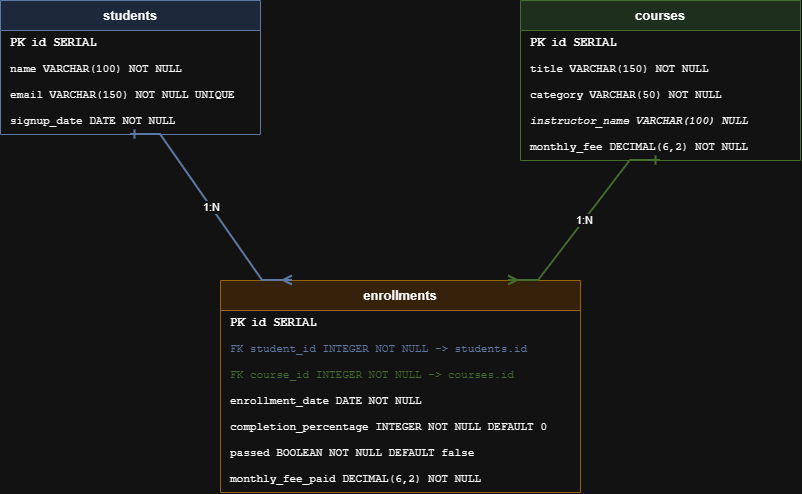

The diagram above was exported from draw.io. Its source (the exported page's mxGraphModel, read from the mxfile embedded in the PNG):
<mxGraphModel dx="1030" dy="562" grid="1" gridSize="10" guides="1" tooltips="1" connect="1" arrows="1" fold="1" page="1" pageScale="1" pageWidth="1100" pageHeight="850" math="0" shadow="0">
  <root>
    <mxCell id="0" />
    <mxCell id="1" parent="0" />
    <mxCell id="students" parent="1" style="swimlane;fontStyle=1;fontSize=13;align=center;verticalAlign=middle;childLayout=stackLayout;horizontal=1;startSize=30;horizontalStack=0;resizeParent=1;resizeParentMax=0;collapsible=0;marginBottom=0;whiteSpace=wrap;html=1;fillColor=#dae8fc;strokeColor=#6c8ebf;" value="students" vertex="1">
      <mxGeometry height="134" width="260" x="40" y="60" as="geometry" />
    </mxCell>
    <mxCell id="students-r1" parent="students" style="text;align=left;verticalAlign=middle;spacingLeft=8;fontFamily=Courier New;fontSize=12;fontStyle=1;html=1;fillColor=none;points=[[0,0.5],[1,0.5]];portConstraint=eastwest;" value="PK   id             SERIAL" vertex="1">
      <mxGeometry height="26" width="260" y="30" as="geometry" />
    </mxCell>
    <mxCell id="students-r2" parent="students" style="text;align=left;verticalAlign=middle;spacingLeft=8;fontFamily=Courier New;fontSize=11;html=1;fillColor=none;points=[[0,0.5],[1,0.5]];portConstraint=eastwest;" value="      name           VARCHAR(100) NOT NULL" vertex="1">
      <mxGeometry height="26" width="260" y="56" as="geometry" />
    </mxCell>
    <mxCell id="students-r3" parent="students" style="text;align=left;verticalAlign=middle;spacingLeft=8;fontFamily=Courier New;fontSize=11;html=1;fillColor=none;points=[[0,0.5],[1,0.5]];portConstraint=eastwest;" value="      email          VARCHAR(150) NOT NULL UNIQUE" vertex="1">
      <mxGeometry height="26" width="260" y="82" as="geometry" />
    </mxCell>
    <mxCell id="students-r4" parent="students" style="text;align=left;verticalAlign=middle;spacingLeft=8;fontFamily=Courier New;fontSize=11;html=1;fillColor=none;points=[[0,0.5],[1,0.5]];portConstraint=eastwest;" value="      signup_date    DATE NOT NULL" vertex="1">
      <mxGeometry height="26" width="260" y="108" as="geometry" />
    </mxCell>
    <mxCell id="courses" parent="1" style="swimlane;fontStyle=1;fontSize=13;align=center;verticalAlign=middle;childLayout=stackLayout;horizontal=1;startSize=30;horizontalStack=0;resizeParent=1;resizeParentMax=0;collapsible=0;marginBottom=0;whiteSpace=wrap;html=1;fillColor=#d5e8d4;strokeColor=#82b366;" value="courses" vertex="1">
      <mxGeometry height="160" width="280" x="560" y="60" as="geometry" />
    </mxCell>
    <mxCell id="courses-r1" parent="courses" style="text;align=left;verticalAlign=middle;spacingLeft=8;fontFamily=Courier New;fontSize=12;fontStyle=1;html=1;fillColor=none;points=[[0,0.5],[1,0.5]];portConstraint=eastwest;" value="PK   id                 SERIAL" vertex="1">
      <mxGeometry height="26" width="280" y="30" as="geometry" />
    </mxCell>
    <mxCell id="courses-r2" parent="courses" style="text;align=left;verticalAlign=middle;spacingLeft=8;fontFamily=Courier New;fontSize=11;html=1;fillColor=none;points=[[0,0.5],[1,0.5]];portConstraint=eastwest;" value="      title              VARCHAR(150) NOT NULL" vertex="1">
      <mxGeometry height="26" width="280" y="56" as="geometry" />
    </mxCell>
    <mxCell id="courses-r3" parent="courses" style="text;align=left;verticalAlign=middle;spacingLeft=8;fontFamily=Courier New;fontSize=11;html=1;fillColor=none;points=[[0,0.5],[1,0.5]];portConstraint=eastwest;" value="      category           VARCHAR(50) NOT NULL" vertex="1">
      <mxGeometry height="26" width="280" y="82" as="geometry" />
    </mxCell>
    <mxCell id="courses-r4" parent="courses" style="text;align=left;verticalAlign=middle;spacingLeft=8;fontFamily=Courier New;fontSize=11;fontStyle=2;html=1;fillColor=none;points=[[0,0.5],[1,0.5]];portConstraint=eastwest;" value="      instructor_name    VARCHAR(100) NULL" vertex="1">
      <mxGeometry height="26" width="280" y="108" as="geometry" />
    </mxCell>
    <mxCell id="courses-r5" parent="courses" style="text;align=left;verticalAlign=middle;spacingLeft=8;fontFamily=Courier New;fontSize=11;html=1;fillColor=none;points=[[0,0.5],[1,0.5]];portConstraint=eastwest;" value="      monthly_fee        DECIMAL(6,2) NOT NULL" vertex="1">
      <mxGeometry height="26" width="280" y="134" as="geometry" />
    </mxCell>
    <mxCell id="enrollments" parent="1" style="swimlane;fontStyle=1;fontSize=13;align=center;verticalAlign=middle;childLayout=stackLayout;horizontal=1;startSize=30;horizontalStack=0;resizeParent=1;resizeParentMax=0;collapsible=0;marginBottom=0;whiteSpace=wrap;html=1;fillColor=#ffe6cc;strokeColor=#d79b00;" value="enrollments" vertex="1">
      <mxGeometry height="212" width="360" x="260" y="340" as="geometry" />
    </mxCell>
    <mxCell id="enr-r1" parent="enrollments" style="text;align=left;verticalAlign=middle;spacingLeft=8;fontFamily=Courier New;fontSize=12;fontStyle=1;html=1;fillColor=none;points=[[0,0.5],[1,0.5]];portConstraint=eastwest;" value="PK   id                        SERIAL" vertex="1">
      <mxGeometry height="26" width="360" y="30" as="geometry" />
    </mxCell>
    <mxCell id="enr-r2" parent="enrollments" style="text;align=left;verticalAlign=middle;spacingLeft=8;fontFamily=Courier New;fontSize=11;fontColor=#6c8ebf;html=1;fillColor=none;points=[[0,0.5],[1,0.5]];portConstraint=eastwest;" value="FK   student_id               INTEGER NOT NULL  -&gt; students.id" vertex="1">
      <mxGeometry height="26" width="360" y="56" as="geometry" />
    </mxCell>
    <mxCell id="enr-r3" parent="enrollments" style="text;align=left;verticalAlign=middle;spacingLeft=8;fontFamily=Courier New;fontSize=11;fontColor=#82b366;html=1;fillColor=none;points=[[0,0.5],[1,0.5]];portConstraint=eastwest;" value="FK   course_id                INTEGER NOT NULL  -&gt; courses.id" vertex="1">
      <mxGeometry height="26" width="360" y="82" as="geometry" />
    </mxCell>
    <mxCell id="enr-r4" parent="enrollments" style="text;align=left;verticalAlign=middle;spacingLeft=8;fontFamily=Courier New;fontSize=11;html=1;fillColor=none;points=[[0,0.5],[1,0.5]];portConstraint=eastwest;" value="      enrollment_date          DATE NOT NULL" vertex="1">
      <mxGeometry height="26" width="360" y="108" as="geometry" />
    </mxCell>
    <mxCell id="enr-r5" parent="enrollments" style="text;align=left;verticalAlign=middle;spacingLeft=8;fontFamily=Courier New;fontSize=11;html=1;fillColor=none;points=[[0,0.5],[1,0.5]];portConstraint=eastwest;" value="      completion_percentage    INTEGER NOT NULL DEFAULT 0" vertex="1">
      <mxGeometry height="26" width="360" y="134" as="geometry" />
    </mxCell>
    <mxCell id="enr-r6" parent="enrollments" style="text;align=left;verticalAlign=middle;spacingLeft=8;fontFamily=Courier New;fontSize=11;html=1;fillColor=none;points=[[0,0.5],[1,0.5]];portConstraint=eastwest;" value="      passed                   BOOLEAN NOT NULL DEFAULT false" vertex="1">
      <mxGeometry height="26" width="360" y="160" as="geometry" />
    </mxCell>
    <mxCell id="enr-r7" parent="enrollments" style="text;align=left;verticalAlign=middle;spacingLeft=8;fontFamily=Courier New;fontSize=11;html=1;fillColor=none;points=[[0,0.5],[1,0.5]];portConstraint=eastwest;" value="      monthly_fee_paid         DECIMAL(6,2) NOT NULL" vertex="1">
      <mxGeometry height="26" width="360" y="186" as="geometry" />
    </mxCell>
    <mxCell id="rel-students-enrollments" edge="1" parent="1" source="students" style="edgeStyle=entityRelationEdgeStyle;fontSize=11;html=1;endArrow=ERmany;startArrow=ERone;rounded=0;exitX=0.5;exitY=1;exitDx=0;exitDy=0;entryX=0.2;entryY=0;entryDx=0;entryDy=0;strokeColor=#6c8ebf;strokeWidth=2;" target="enrollments" value="1:N">
      <mxGeometry relative="1" as="geometry" />
    </mxCell>
    <mxCell id="rel-courses-enrollments" edge="1" parent="1" source="courses" style="edgeStyle=entityRelationEdgeStyle;fontSize=11;html=1;endArrow=ERmany;startArrow=ERone;rounded=0;exitX=0.5;exitY=1;exitDx=0;exitDy=0;entryX=0.8;entryY=0;entryDx=0;entryDy=0;strokeColor=#82b366;strokeWidth=2;" target="enrollments" value="1:N">
      <mxGeometry relative="1" as="geometry" />
    </mxCell>
  </root>
</mxGraphModel>